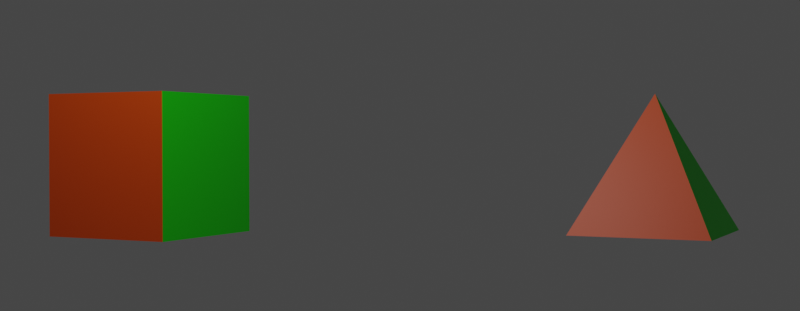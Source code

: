 # Source: supercube-rotate.blend  (saved by Blender 2.80.74; exported with 4.5.12 LTS)
import bpy
from mathutils import Matrix  # noqa: F401  (used for matrix-valued properties, if any)

bpy.ops.wm.read_factory_settings(use_empty=True)
scene = bpy.context.scene
scene.name = 'Scene'

# ---- collections
col_collection = bpy.data.collections.new('Collection'); scene.collection.children.link(col_collection)

# ---- materials (node trees are filled in below, after node groups)
mat_material = bpy.data.materials.new('Material')
mat_material.alpha_threshold = 0.0
mat_material.use_transparent_shadow = False
mat_material.line_color = (0.0, 0.0, 0.0, 1.0)
mat_material_001 = bpy.data.materials.new('Material.001')
mat_material_001.use_transparent_shadow = False
mat_material_002 = bpy.data.materials.new('Material.002')
mat_material_002.use_transparent_shadow = False
mat_material_003 = bpy.data.materials.new('Material.003')
mat_material_003.use_transparent_shadow = False
mat_material_004 = bpy.data.materials.new('Material.004')
mat_material_004.use_transparent_shadow = False
mat_material_005 = bpy.data.materials.new('Material.005')
mat_material_005.use_transparent_shadow = False

# ---- material node trees
mat_material.use_nodes = True; mat_material.node_tree.nodes.clear()
_N = mat_material.node_tree.nodes; _L = mat_material.node_tree.links
n0 = _N.new('ShaderNodeOutputMaterial'); n0.name = 'Material Output'; n0.location = (300, 300)
n1 = _N.new('ShaderNodeBsdfPrincipled'); n1.name = 'Principled BSDF'; n1.location = (10, 300)
n1.distribution = 'GGX'
n1.subsurface_method = 'BURLEY'
n1.inputs[0].default_value = (0.02656, 0.6684, 0.8, 1.0)
n1.inputs[2].default_value = 0.4
n1.inputs[3].default_value = 1.45
n1.inputs[27].default_value = (0.0, 0.0, 0.0, 1.0)
n1.inputs[28].default_value = 1.0
_L.new(n1.outputs[0], n0.inputs[0])
n0.is_active_output = True
mat_material_001.use_nodes = True; mat_material_001.node_tree.nodes.clear()
_N = mat_material_001.node_tree.nodes; _L = mat_material_001.node_tree.links
n0 = _N.new('ShaderNodeOutputMaterial'); n0.name = 'Material Output'; n0.location = (300, 300)
n1 = _N.new('ShaderNodeBsdfPrincipled'); n1.name = 'Principled BSDF'; n1.location = (10, 300)
n1.distribution = 'GGX'
n1.subsurface_method = 'BURLEY'
n1.inputs[0].default_value = (0.008079, 0.8, 0.0, 1.0)
n1.inputs[3].default_value = 1.45
n1.inputs[27].default_value = (0.0, 0.0, 0.0, 1.0)
n1.inputs[28].default_value = 1.0
_L.new(n1.outputs[0], n0.inputs[0])
n0.is_active_output = True
mat_material_002.use_nodes = True; mat_material_002.node_tree.nodes.clear()
_N = mat_material_002.node_tree.nodes; _L = mat_material_002.node_tree.links
n0 = _N.new('ShaderNodeOutputMaterial'); n0.name = 'Material Output'; n0.location = (300, 300)
n1 = _N.new('ShaderNodeBsdfPrincipled'); n1.name = 'Principled BSDF'; n1.location = (10, 300)
n1.distribution = 'GGX'
n1.subsurface_method = 'BURLEY'
n1.inputs[0].default_value = (0.0, 0.006408, 0.8, 1.0)
n1.inputs[3].default_value = 1.45
n1.inputs[27].default_value = (0.0, 0.0, 0.0, 1.0)
n1.inputs[28].default_value = 1.0
_L.new(n1.outputs[0], n0.inputs[0])
n0.is_active_output = True
mat_material_003.use_nodes = True; mat_material_003.node_tree.nodes.clear()
_N = mat_material_003.node_tree.nodes; _L = mat_material_003.node_tree.links
n0 = _N.new('ShaderNodeOutputMaterial'); n0.name = 'Material Output'; n0.location = (300, 300)
n1 = _N.new('ShaderNodeBsdfPrincipled'); n1.name = 'Principled BSDF'; n1.location = (10, 300)
n1.distribution = 'GGX'
n1.subsurface_method = 'BURLEY'
n1.inputs[0].default_value = (0.8, 0.0, 0.3357, 1.0)
n1.inputs[3].default_value = 1.45
n1.inputs[27].default_value = (0.0, 0.0, 0.0, 1.0)
n1.inputs[28].default_value = 1.0
_L.new(n1.outputs[0], n0.inputs[0])
n0.is_active_output = True
mat_material_004.use_nodes = True; mat_material_004.node_tree.nodes.clear()
_N = mat_material_004.node_tree.nodes; _L = mat_material_004.node_tree.links
n0 = _N.new('ShaderNodeOutputMaterial'); n0.name = 'Material Output'; n0.location = (300, 300)
n1 = _N.new('ShaderNodeBsdfPrincipled'); n1.name = 'Principled BSDF'; n1.location = (10, 300)
n1.distribution = 'GGX'
n1.subsurface_method = 'BURLEY'
n1.inputs[0].default_value = (0.8, 0.07855, 0.0, 1.0)
n1.inputs[3].default_value = 1.45
n1.inputs[27].default_value = (0.0, 0.0, 0.0, 1.0)
n1.inputs[28].default_value = 1.0
_L.new(n1.outputs[0], n0.inputs[0])
n0.is_active_output = True
mat_material_005.use_nodes = True; mat_material_005.node_tree.nodes.clear()
_N = mat_material_005.node_tree.nodes; _L = mat_material_005.node_tree.links
n0 = _N.new('ShaderNodeOutputMaterial'); n0.name = 'Material Output'; n0.location = (300, 300)
n1 = _N.new('ShaderNodeBsdfPrincipled'); n1.name = 'Principled BSDF'; n1.location = (10, 300)
n1.distribution = 'GGX'
n1.subsurface_method = 'BURLEY'
n1.inputs[0].default_value = (0.2384, 0.08909, 0.8, 1.0)
n1.inputs[3].default_value = 1.45
n1.inputs[27].default_value = (0.0, 0.0, 0.0, 1.0)
n1.inputs[28].default_value = 1.0
_L.new(n1.outputs[0], n0.inputs[0])
n0.is_active_output = True

# ---- world
world_world = bpy.data.worlds.new('World'); scene.world = world_world
world_world.use_nodes = True; world_world.node_tree.nodes.clear()
_N = world_world.node_tree.nodes; _L = world_world.node_tree.links
n0 = _N.new('ShaderNodeOutputWorld'); n0.name = 'World Output'; n0.location = (300, 300)
n1 = _N.new('ShaderNodeBackground'); n1.name = 'Background'; n1.location = (10, 300)
n1.inputs[0].default_value = (0.05088, 0.05088, 0.05088, 1.0)
_L.new(n1.outputs[0], n0.inputs[0])
n0.is_active_output = True
world_world.color = (0.05088, 0.05088, 0.05088)
world_world.use_sun_shadow = False
world_world.sun_shadow_jitter_overblur = 0.0

# ---- cameras
cam_camera = bpy.data.cameras.new('Camera')
cam_camera.clip_end = 100.0
cam_camera.ortho_scale = 7.314

# ---- lights
light_light = bpy.data.lights.new('Light', 'POINT')
light_light.transmission_factor = 0.0
light_light.energy = 1000.0
light_light.shadow_soft_size = 0.1
light_light.shadow_maximum_resolution = 0.006
light_light.use_absolute_resolution = True

# ---- meshes
me_cube = bpy.data.meshes.new('Cube')
me_cube.from_pydata([(1.0, 1.0, 1.0), (1.0, 1.0, -1.0), (1.0, -1.0, 1.0), (1.0, -1.0, -1.0), (-1.0, 1.0, 1.0), (-1.0, 1.0, -1.0), (-1.0, -1.0, 1.0), (-1.0, -1.0, -1.0)], [], [(0, 4, 6, 2), (3, 2, 6, 7), (7, 6, 4, 5), (5, 1, 3, 7), (1, 0, 2, 3), (5, 4, 0, 1)])
me_cube.polygons.foreach_set('material_index', [2, 0, 1, 5, 3, 4])
_uv = me_cube.uv_layers.new(name='UVMap')
_uv.uv.foreach_set('vector', [0.375, 0.0, 0.625, 0.0, 0.625, 0.25, 0.375, 0.25, 0.375, 0.25, 0.625, 0.25, 0.625, 0.5, 0.375, 0.5, 0.375, 0.5, 0.625, 0.5, 0.625, 0.75, 0.375, 0.75, 0.375, 0.75, 0.625, 0.75, 0.625, 1.0, 0.375, 1.0, 0.125, 0.5, 0.375, 0.5, 0.375, 0.75, 0.125, 0.75, 0.625, 0.5, 0.875, 0.5, 0.875, 0.75, 0.625, 0.75])
me_cube.materials.append(mat_material)
me_cube.materials.append(mat_material_001)
me_cube.materials.append(mat_material_002)
me_cube.materials.append(mat_material_003)
me_cube.materials.append(mat_material_004)
me_cube.materials.append(mat_material_005)
me_cube.use_remesh_preserve_volume = False
me_cube.use_remesh_preserve_attributes = False
me_cube.use_mirror_vertex_groups = False
me_cube.update()
me_cube_003 = bpy.data.meshes.new('Cube.003')
me_cube_003.from_pydata([(0.0, 0.0, 1.0), (1.0, 1.0, -1.0), (1.0, -1.0, -1.0), (-1.0, 1.0, -1.0), (-1.0, -1.0, -1.0)], [], [(2, 0, 4), (4, 0, 3), (3, 1, 2, 4), (1, 0, 2), (3, 0, 1)])
me_cube_003.polygons.foreach_set('material_index', [0, 1, 5, 3, 4])
_uv = me_cube_003.uv_layers.new(name='UVMap')
_uv.uv.foreach_set('vector', [0.375, 0.25, 0.625, 0.5, 0.375, 0.5, 0.375, 0.5, 0.625, 0.75, 0.375, 0.75, 0.375, 0.75, 0.625, 0.75, 0.625, 1.0, 0.375, 1.0, 0.125, 0.5, 0.375, 0.75, 0.125, 0.75, 0.625, 0.5, 0.875, 0.75, 0.625, 0.75])
me_cube_003.materials.append(mat_material)
me_cube_003.materials.append(mat_material_001)
me_cube_003.materials.append(mat_material_002)
me_cube_003.materials.append(mat_material_003)
me_cube_003.materials.append(mat_material_004)
me_cube_003.materials.append(mat_material_005)
me_cube_003.use_remesh_preserve_volume = False
me_cube_003.use_remesh_preserve_attributes = False
me_cube_003.use_mirror_vertex_groups = False
me_cube_003.update()

# ---- objects
ob_cube = bpy.data.objects.new('Cube', me_cube)
ob_light = bpy.data.objects.new('Light', light_light)
ob_camera = bpy.data.objects.new('Camera', cam_camera)
ob_cube_001 = bpy.data.objects.new('Cube.001', me_cube_003)

# ---- transforms, parenting, visibility, modifiers, constraints
ob_cube.location = (0.0, 0.0, 0.0)
ob_cube.rotation_euler = (0.0, -0.0, 4.249)
ob_cube.lock_rotations_4d = False
ob_cube.empty_display_type = 'ARROWS'
ob_cube.lineart.crease_threshold = 0.0
_vg = ob_cube.vertex_groups.new(name='Group')
_vg = ob_cube.vertex_groups.new(name='Group.001')
_vg = ob_cube.vertex_groups.new(name='Group.002')
_vg = ob_cube.vertex_groups.new(name='Group.003')
_vg = ob_cube.vertex_groups.new(name='Group.004')
_vg = ob_cube.vertex_groups.new(name='Group.005')
ob_light.location = (4.076, 1.005, 5.904)
ob_light.rotation_euler = (0.6503, 0.05522, 1.866)
ob_light.lock_rotations_4d = False
ob_light.empty_display_type = 'ARROWS'
ob_light.color = (0.0, 0.0, 0.0, 0.0)
ob_light.lineart.crease_threshold = 0.0
ob_camera.location = (16.01, 3.697, 0.3256)
ob_camera.rotation_euler = (1.558, 0.002524, 1.578)
ob_camera.lock_rotations_4d = False
ob_camera.empty_display_type = 'ARROWS'
ob_camera.color = (0.0, 0.0, 0.0, 0.0)
ob_camera.display_type = 'WIRE'
ob_camera.lineart.crease_threshold = 0.0
ob_cube_001.location = (0.0, 7.25, 0.0)
ob_cube_001.rotation_euler = (0.0, -0.0, 4.249)
ob_cube_001.lock_rotations_4d = False
ob_cube_001.empty_display_type = 'ARROWS'
ob_cube_001.lineart.crease_threshold = 0.0
_vg = ob_cube_001.vertex_groups.new(name='Group')
_vg = ob_cube_001.vertex_groups.new(name='Group.001')
_vg = ob_cube_001.vertex_groups.new(name='Group.002')
_vg = ob_cube_001.vertex_groups.new(name='Group.003')
_vg = ob_cube_001.vertex_groups.new(name='Group.004')
_vg = ob_cube_001.vertex_groups.new(name='Group.005')

# ---- collection membership
col_collection.objects.link(ob_cube)
col_collection.objects.link(ob_light)
col_collection.objects.link(ob_camera)
col_collection.objects.link(ob_cube_001)

# ---- scene / render settings (as saved in the file)
scene.camera = ob_camera
scene.frame_start = 4; scene.frame_end = 157; scene.frame_set(108)
scene.render.engine = 'BLENDER_EEVEE_NEXT'
scene.render.image_settings.compression = 0
scene.render.resolution_x = 18
scene.render.resolution_y = 7
scene.cycles.use_denoising = False
scene.cycles.samples = 128
scene.cycles.sampling_pattern = 'TABULATED_SOBOL'
scene.cycles.use_adaptive_sampling = False
scene.cycles.use_light_tree = False
scene.view_settings.view_transform = 'Filmic'
bpy.context.view_layer.update()
